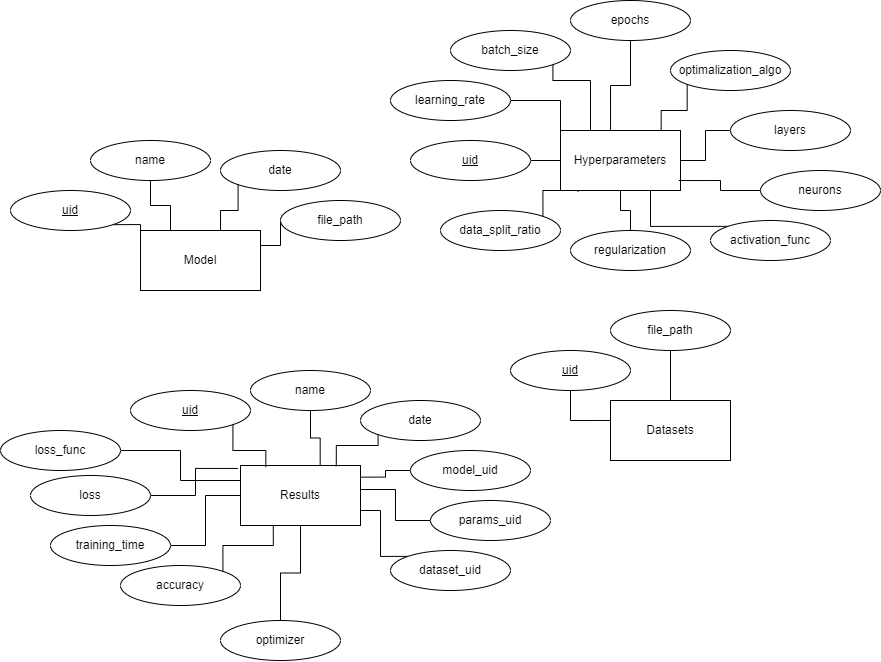

The diagram above was exported from draw.io. Its source (the exported page's mxGraphModel, read from the mxfile embedded in the PNG):
<mxGraphModel dx="1334" dy="721" grid="1" gridSize="10" guides="1" tooltips="1" connect="1" arrows="1" fold="1" page="1" pageScale="1" pageWidth="827" pageHeight="1169" math="0" shadow="0">
  <root>
    <mxCell id="0" />
    <mxCell id="1" parent="0" />
    <mxCell id="nnWgZWg60ShNcM9az81f-23" style="edgeStyle=orthogonalEdgeStyle;rounded=0;orthogonalLoop=1;jettySize=auto;html=1;exitX=1;exitY=0.25;exitDx=0;exitDy=0;entryX=0;entryY=0.5;entryDx=0;entryDy=0;endArrow=none;startFill=0;" edge="1" parent="1" source="nnWgZWg60ShNcM9az81f-1" target="nnWgZWg60ShNcM9az81f-22">
      <mxGeometry relative="1" as="geometry" />
    </mxCell>
    <mxCell id="nnWgZWg60ShNcM9az81f-1" value="Model" style="rounded=0;whiteSpace=wrap;html=1;" vertex="1" parent="1">
      <mxGeometry x="200" y="290" width="120" height="60" as="geometry" />
    </mxCell>
    <mxCell id="nnWgZWg60ShNcM9az81f-11" style="edgeStyle=orthogonalEdgeStyle;rounded=0;orthogonalLoop=1;jettySize=auto;html=1;exitX=1;exitY=1;exitDx=0;exitDy=0;entryX=0;entryY=0;entryDx=0;entryDy=0;endArrow=none;startFill=0;" edge="1" parent="1" source="nnWgZWg60ShNcM9az81f-2" target="nnWgZWg60ShNcM9az81f-1">
      <mxGeometry relative="1" as="geometry" />
    </mxCell>
    <mxCell id="nnWgZWg60ShNcM9az81f-2" value="&lt;u&gt;uid&lt;/u&gt;" style="ellipse;whiteSpace=wrap;html=1;" vertex="1" parent="1">
      <mxGeometry x="70" y="250" width="120" height="40" as="geometry" />
    </mxCell>
    <mxCell id="nnWgZWg60ShNcM9az81f-19" style="edgeStyle=orthogonalEdgeStyle;rounded=0;orthogonalLoop=1;jettySize=auto;html=1;exitX=0.5;exitY=1;exitDx=0;exitDy=0;entryX=0.25;entryY=0;entryDx=0;entryDy=0;endArrow=none;startFill=0;" edge="1" parent="1" source="nnWgZWg60ShNcM9az81f-3" target="nnWgZWg60ShNcM9az81f-1">
      <mxGeometry relative="1" as="geometry" />
    </mxCell>
    <mxCell id="nnWgZWg60ShNcM9az81f-3" value="name" style="ellipse;whiteSpace=wrap;html=1;" vertex="1" parent="1">
      <mxGeometry x="150" y="200" width="120" height="40" as="geometry" />
    </mxCell>
    <mxCell id="nnWgZWg60ShNcM9az81f-4" value="date" style="ellipse;whiteSpace=wrap;html=1;" vertex="1" parent="1">
      <mxGeometry x="280" y="210" width="120" height="40" as="geometry" />
    </mxCell>
    <mxCell id="nnWgZWg60ShNcM9az81f-5" value="Hyperparameters" style="rounded=0;whiteSpace=wrap;html=1;" vertex="1" parent="1">
      <mxGeometry x="620" y="190" width="120" height="60" as="geometry" />
    </mxCell>
    <mxCell id="nnWgZWg60ShNcM9az81f-6" value="Results" style="rounded=0;whiteSpace=wrap;html=1;" vertex="1" parent="1">
      <mxGeometry x="300" y="525" width="120" height="60" as="geometry" />
    </mxCell>
    <mxCell id="nnWgZWg60ShNcM9az81f-7" value="&lt;u&gt;uid&lt;/u&gt;" style="ellipse;whiteSpace=wrap;html=1;" vertex="1" parent="1">
      <mxGeometry x="190" y="450" width="120" height="40" as="geometry" />
    </mxCell>
    <mxCell id="nnWgZWg60ShNcM9az81f-8" value="name" style="ellipse;whiteSpace=wrap;html=1;" vertex="1" parent="1">
      <mxGeometry x="310" y="430" width="120" height="40" as="geometry" />
    </mxCell>
    <mxCell id="nnWgZWg60ShNcM9az81f-9" value="date" style="ellipse;whiteSpace=wrap;html=1;" vertex="1" parent="1">
      <mxGeometry x="420" y="460" width="120" height="40" as="geometry" />
    </mxCell>
    <mxCell id="nnWgZWg60ShNcM9az81f-40" style="edgeStyle=orthogonalEdgeStyle;rounded=0;orthogonalLoop=1;jettySize=auto;html=1;exitX=1;exitY=0.5;exitDx=0;exitDy=0;entryX=0;entryY=0;entryDx=0;entryDy=0;endArrow=none;startFill=0;" edge="1" parent="1" source="nnWgZWg60ShNcM9az81f-10" target="nnWgZWg60ShNcM9az81f-5">
      <mxGeometry relative="1" as="geometry" />
    </mxCell>
    <mxCell id="nnWgZWg60ShNcM9az81f-10" value="learning_rate" style="ellipse;whiteSpace=wrap;html=1;" vertex="1" parent="1">
      <mxGeometry x="450" y="140" width="120" height="40" as="geometry" />
    </mxCell>
    <mxCell id="nnWgZWg60ShNcM9az81f-41" style="edgeStyle=orthogonalEdgeStyle;rounded=0;orthogonalLoop=1;jettySize=auto;html=1;exitX=1;exitY=1;exitDx=0;exitDy=0;entryX=0.25;entryY=0;entryDx=0;entryDy=0;endArrow=none;startFill=0;" edge="1" parent="1" source="nnWgZWg60ShNcM9az81f-12" target="nnWgZWg60ShNcM9az81f-5">
      <mxGeometry relative="1" as="geometry">
        <Array as="points">
          <mxPoint x="612" y="140" />
          <mxPoint x="650" y="140" />
        </Array>
      </mxGeometry>
    </mxCell>
    <mxCell id="nnWgZWg60ShNcM9az81f-12" value="batch_size" style="ellipse;whiteSpace=wrap;html=1;" vertex="1" parent="1">
      <mxGeometry x="510" y="90" width="120" height="40" as="geometry" />
    </mxCell>
    <mxCell id="nnWgZWg60ShNcM9az81f-13" value="epochs" style="ellipse;whiteSpace=wrap;html=1;" vertex="1" parent="1">
      <mxGeometry x="630" y="60" width="120" height="40" as="geometry" />
    </mxCell>
    <mxCell id="nnWgZWg60ShNcM9az81f-14" value="optimalization_algo" style="ellipse;whiteSpace=wrap;html=1;" vertex="1" parent="1">
      <mxGeometry x="730" y="110" width="120" height="40" as="geometry" />
    </mxCell>
    <mxCell id="nnWgZWg60ShNcM9az81f-46" style="edgeStyle=orthogonalEdgeStyle;rounded=0;orthogonalLoop=1;jettySize=auto;html=1;exitX=0;exitY=0.5;exitDx=0;exitDy=0;endArrow=none;startFill=0;" edge="1" parent="1" source="nnWgZWg60ShNcM9az81f-15" target="nnWgZWg60ShNcM9az81f-5">
      <mxGeometry relative="1" as="geometry" />
    </mxCell>
    <mxCell id="nnWgZWg60ShNcM9az81f-15" value="layers" style="ellipse;whiteSpace=wrap;html=1;" vertex="1" parent="1">
      <mxGeometry x="790" y="170" width="120" height="40" as="geometry" />
    </mxCell>
    <mxCell id="nnWgZWg60ShNcM9az81f-16" value="neurons" style="ellipse;whiteSpace=wrap;html=1;" vertex="1" parent="1">
      <mxGeometry x="820" y="230" width="120" height="40" as="geometry" />
    </mxCell>
    <mxCell id="nnWgZWg60ShNcM9az81f-44" style="edgeStyle=orthogonalEdgeStyle;rounded=0;orthogonalLoop=1;jettySize=auto;html=1;exitX=0;exitY=0;exitDx=0;exitDy=0;entryX=0.75;entryY=1;entryDx=0;entryDy=0;endArrow=none;startFill=0;" edge="1" parent="1" source="nnWgZWg60ShNcM9az81f-17" target="nnWgZWg60ShNcM9az81f-5">
      <mxGeometry relative="1" as="geometry" />
    </mxCell>
    <mxCell id="nnWgZWg60ShNcM9az81f-17" value="activation_func" style="ellipse;whiteSpace=wrap;html=1;" vertex="1" parent="1">
      <mxGeometry x="770" y="280" width="120" height="40" as="geometry" />
    </mxCell>
    <mxCell id="nnWgZWg60ShNcM9az81f-43" style="edgeStyle=orthogonalEdgeStyle;rounded=0;orthogonalLoop=1;jettySize=auto;html=1;exitX=0.5;exitY=0;exitDx=0;exitDy=0;entryX=0.5;entryY=1;entryDx=0;entryDy=0;endArrow=none;startFill=0;" edge="1" parent="1" source="nnWgZWg60ShNcM9az81f-18" target="nnWgZWg60ShNcM9az81f-5">
      <mxGeometry relative="1" as="geometry" />
    </mxCell>
    <mxCell id="nnWgZWg60ShNcM9az81f-18" value="regularization" style="ellipse;whiteSpace=wrap;html=1;" vertex="1" parent="1">
      <mxGeometry x="630" y="290" width="120" height="40" as="geometry" />
    </mxCell>
    <mxCell id="nnWgZWg60ShNcM9az81f-20" style="edgeStyle=orthogonalEdgeStyle;rounded=0;orthogonalLoop=1;jettySize=auto;html=1;exitX=0;exitY=1;exitDx=0;exitDy=0;entryX=0.667;entryY=0;entryDx=0;entryDy=0;entryPerimeter=0;endArrow=none;startFill=0;" edge="1" parent="1" source="nnWgZWg60ShNcM9az81f-4" target="nnWgZWg60ShNcM9az81f-1">
      <mxGeometry relative="1" as="geometry" />
    </mxCell>
    <mxCell id="nnWgZWg60ShNcM9az81f-39" style="edgeStyle=orthogonalEdgeStyle;rounded=0;orthogonalLoop=1;jettySize=auto;html=1;exitX=1;exitY=0.5;exitDx=0;exitDy=0;entryX=0;entryY=0.5;entryDx=0;entryDy=0;endArrow=none;startFill=0;" edge="1" parent="1" source="nnWgZWg60ShNcM9az81f-21" target="nnWgZWg60ShNcM9az81f-5">
      <mxGeometry relative="1" as="geometry" />
    </mxCell>
    <mxCell id="nnWgZWg60ShNcM9az81f-21" value="&lt;u&gt;uid&lt;/u&gt;" style="ellipse;whiteSpace=wrap;html=1;" vertex="1" parent="1">
      <mxGeometry x="470" y="200" width="120" height="40" as="geometry" />
    </mxCell>
    <mxCell id="nnWgZWg60ShNcM9az81f-22" value="file_path" style="ellipse;whiteSpace=wrap;html=1;" vertex="1" parent="1">
      <mxGeometry x="340" y="260" width="120" height="40" as="geometry" />
    </mxCell>
    <mxCell id="nnWgZWg60ShNcM9az81f-24" value="model_uid" style="ellipse;whiteSpace=wrap;html=1;" vertex="1" parent="1">
      <mxGeometry x="470" y="510" width="120" height="40" as="geometry" />
    </mxCell>
    <mxCell id="nnWgZWg60ShNcM9az81f-25" value="params&lt;span style=&quot;background-color: transparent; color: light-dark(rgb(0, 0, 0), rgb(255, 255, 255));&quot;&gt;_uid&lt;/span&gt;" style="ellipse;whiteSpace=wrap;html=1;" vertex="1" parent="1">
      <mxGeometry x="490" y="560" width="120" height="40" as="geometry" />
    </mxCell>
    <mxCell id="nnWgZWg60ShNcM9az81f-35" style="edgeStyle=orthogonalEdgeStyle;rounded=0;orthogonalLoop=1;jettySize=auto;html=1;exitX=0;exitY=0;exitDx=0;exitDy=0;entryX=1;entryY=0.75;entryDx=0;entryDy=0;endArrow=none;startFill=0;" edge="1" parent="1" source="nnWgZWg60ShNcM9az81f-26" target="nnWgZWg60ShNcM9az81f-6">
      <mxGeometry relative="1" as="geometry">
        <Array as="points">
          <mxPoint x="440" y="616" />
          <mxPoint x="440" y="570" />
        </Array>
      </mxGeometry>
    </mxCell>
    <mxCell id="nnWgZWg60ShNcM9az81f-26" value="dataset&lt;span style=&quot;background-color: transparent; color: light-dark(rgb(0, 0, 0), rgb(255, 255, 255));&quot;&gt;_uid&lt;/span&gt;" style="ellipse;whiteSpace=wrap;html=1;" vertex="1" parent="1">
      <mxGeometry x="450" y="610" width="120" height="40" as="geometry" />
    </mxCell>
    <mxCell id="nnWgZWg60ShNcM9az81f-27" value="loss" style="ellipse;whiteSpace=wrap;html=1;" vertex="1" parent="1">
      <mxGeometry x="90" y="535" width="120" height="40" as="geometry" />
    </mxCell>
    <mxCell id="nnWgZWg60ShNcM9az81f-37" style="edgeStyle=orthogonalEdgeStyle;rounded=0;orthogonalLoop=1;jettySize=auto;html=1;exitX=1;exitY=0.5;exitDx=0;exitDy=0;entryX=0;entryY=0.5;entryDx=0;entryDy=0;endArrow=none;startFill=0;" edge="1" parent="1" source="nnWgZWg60ShNcM9az81f-28" target="nnWgZWg60ShNcM9az81f-6">
      <mxGeometry relative="1" as="geometry" />
    </mxCell>
    <mxCell id="nnWgZWg60ShNcM9az81f-28" value="training_time" style="ellipse;whiteSpace=wrap;html=1;" vertex="1" parent="1">
      <mxGeometry x="110" y="585" width="120" height="40" as="geometry" />
    </mxCell>
    <mxCell id="nnWgZWg60ShNcM9az81f-29" value="accuracy" style="ellipse;whiteSpace=wrap;html=1;" vertex="1" parent="1">
      <mxGeometry x="180" y="625" width="120" height="40" as="geometry" />
    </mxCell>
    <mxCell id="nnWgZWg60ShNcM9az81f-30" style="edgeStyle=orthogonalEdgeStyle;rounded=0;orthogonalLoop=1;jettySize=auto;html=1;exitX=1;exitY=1;exitDx=0;exitDy=0;entryX=0.211;entryY=0.027;entryDx=0;entryDy=0;entryPerimeter=0;endArrow=none;startFill=0;" edge="1" parent="1" source="nnWgZWg60ShNcM9az81f-7" target="nnWgZWg60ShNcM9az81f-6">
      <mxGeometry relative="1" as="geometry" />
    </mxCell>
    <mxCell id="nnWgZWg60ShNcM9az81f-31" style="edgeStyle=orthogonalEdgeStyle;rounded=0;orthogonalLoop=1;jettySize=auto;html=1;exitX=0.5;exitY=1;exitDx=0;exitDy=0;entryX=0.664;entryY=0.001;entryDx=0;entryDy=0;entryPerimeter=0;endArrow=none;startFill=0;" edge="1" parent="1" source="nnWgZWg60ShNcM9az81f-8" target="nnWgZWg60ShNcM9az81f-6">
      <mxGeometry relative="1" as="geometry" />
    </mxCell>
    <mxCell id="nnWgZWg60ShNcM9az81f-32" style="edgeStyle=orthogonalEdgeStyle;rounded=0;orthogonalLoop=1;jettySize=auto;html=1;exitX=0;exitY=1;exitDx=0;exitDy=0;entryX=0.798;entryY=0.014;entryDx=0;entryDy=0;entryPerimeter=0;endArrow=none;startFill=0;" edge="1" parent="1" source="nnWgZWg60ShNcM9az81f-9" target="nnWgZWg60ShNcM9az81f-6">
      <mxGeometry relative="1" as="geometry">
        <Array as="points">
          <mxPoint x="438" y="505" />
          <mxPoint x="396" y="505" />
        </Array>
      </mxGeometry>
    </mxCell>
    <mxCell id="nnWgZWg60ShNcM9az81f-33" style="edgeStyle=orthogonalEdgeStyle;rounded=0;orthogonalLoop=1;jettySize=auto;html=1;exitX=0;exitY=0.5;exitDx=0;exitDy=0;entryX=1.002;entryY=0.194;entryDx=0;entryDy=0;entryPerimeter=0;endArrow=none;startFill=0;" edge="1" parent="1" source="nnWgZWg60ShNcM9az81f-24" target="nnWgZWg60ShNcM9az81f-6">
      <mxGeometry relative="1" as="geometry" />
    </mxCell>
    <mxCell id="nnWgZWg60ShNcM9az81f-34" style="edgeStyle=orthogonalEdgeStyle;rounded=0;orthogonalLoop=1;jettySize=auto;html=1;exitX=0;exitY=0.5;exitDx=0;exitDy=0;entryX=1.004;entryY=0.4;entryDx=0;entryDy=0;entryPerimeter=0;endArrow=none;startFill=0;" edge="1" parent="1" source="nnWgZWg60ShNcM9az81f-25" target="nnWgZWg60ShNcM9az81f-6">
      <mxGeometry relative="1" as="geometry" />
    </mxCell>
    <mxCell id="nnWgZWg60ShNcM9az81f-36" style="edgeStyle=orthogonalEdgeStyle;rounded=0;orthogonalLoop=1;jettySize=auto;html=1;exitX=1;exitY=0;exitDx=0;exitDy=0;entryX=0.273;entryY=0.995;entryDx=0;entryDy=0;entryPerimeter=0;endArrow=none;startFill=0;" edge="1" parent="1" source="nnWgZWg60ShNcM9az81f-29" target="nnWgZWg60ShNcM9az81f-6">
      <mxGeometry relative="1" as="geometry" />
    </mxCell>
    <mxCell id="nnWgZWg60ShNcM9az81f-38" style="edgeStyle=orthogonalEdgeStyle;rounded=0;orthogonalLoop=1;jettySize=auto;html=1;exitX=1;exitY=0.5;exitDx=0;exitDy=0;entryX=-0.021;entryY=0.049;entryDx=0;entryDy=0;entryPerimeter=0;endArrow=none;startFill=0;" edge="1" parent="1" source="nnWgZWg60ShNcM9az81f-27" target="nnWgZWg60ShNcM9az81f-6">
      <mxGeometry relative="1" as="geometry" />
    </mxCell>
    <mxCell id="nnWgZWg60ShNcM9az81f-42" style="edgeStyle=orthogonalEdgeStyle;rounded=0;orthogonalLoop=1;jettySize=auto;html=1;exitX=0.5;exitY=1;exitDx=0;exitDy=0;entryX=0.417;entryY=0;entryDx=0;entryDy=0;entryPerimeter=0;endArrow=none;startFill=0;" edge="1" parent="1" source="nnWgZWg60ShNcM9az81f-13" target="nnWgZWg60ShNcM9az81f-5">
      <mxGeometry relative="1" as="geometry" />
    </mxCell>
    <mxCell id="nnWgZWg60ShNcM9az81f-45" style="edgeStyle=orthogonalEdgeStyle;rounded=0;orthogonalLoop=1;jettySize=auto;html=1;exitX=0;exitY=0.5;exitDx=0;exitDy=0;entryX=0.986;entryY=0.834;entryDx=0;entryDy=0;entryPerimeter=0;endArrow=none;startFill=0;" edge="1" parent="1" source="nnWgZWg60ShNcM9az81f-16" target="nnWgZWg60ShNcM9az81f-5">
      <mxGeometry relative="1" as="geometry" />
    </mxCell>
    <mxCell id="nnWgZWg60ShNcM9az81f-47" style="edgeStyle=orthogonalEdgeStyle;rounded=0;orthogonalLoop=1;jettySize=auto;html=1;exitX=0;exitY=1;exitDx=0;exitDy=0;entryX=0.839;entryY=0.004;entryDx=0;entryDy=0;entryPerimeter=0;endArrow=none;startFill=0;" edge="1" parent="1" source="nnWgZWg60ShNcM9az81f-14" target="nnWgZWg60ShNcM9az81f-5">
      <mxGeometry relative="1" as="geometry" />
    </mxCell>
    <mxCell id="nnWgZWg60ShNcM9az81f-49" value="Datasets" style="rounded=0;whiteSpace=wrap;html=1;" vertex="1" parent="1">
      <mxGeometry x="670" y="460" width="120" height="60" as="geometry" />
    </mxCell>
    <mxCell id="nnWgZWg60ShNcM9az81f-50" value="&lt;u&gt;uid&lt;/u&gt;" style="ellipse;whiteSpace=wrap;html=1;" vertex="1" parent="1">
      <mxGeometry x="570" y="410" width="120" height="40" as="geometry" />
    </mxCell>
    <mxCell id="nnWgZWg60ShNcM9az81f-53" style="edgeStyle=orthogonalEdgeStyle;rounded=0;orthogonalLoop=1;jettySize=auto;html=1;exitX=0.5;exitY=1;exitDx=0;exitDy=0;entryX=0.5;entryY=0;entryDx=0;entryDy=0;endArrow=none;startFill=0;" edge="1" parent="1" source="nnWgZWg60ShNcM9az81f-51" target="nnWgZWg60ShNcM9az81f-49">
      <mxGeometry relative="1" as="geometry" />
    </mxCell>
    <mxCell id="nnWgZWg60ShNcM9az81f-51" value="file_path" style="ellipse;whiteSpace=wrap;html=1;" vertex="1" parent="1">
      <mxGeometry x="670" y="370" width="120" height="40" as="geometry" />
    </mxCell>
    <mxCell id="nnWgZWg60ShNcM9az81f-52" style="edgeStyle=orthogonalEdgeStyle;rounded=0;orthogonalLoop=1;jettySize=auto;html=1;exitX=0.5;exitY=1;exitDx=0;exitDy=0;entryX=0;entryY=0.333;entryDx=0;entryDy=0;entryPerimeter=0;endArrow=none;startFill=0;" edge="1" parent="1" source="nnWgZWg60ShNcM9az81f-50" target="nnWgZWg60ShNcM9az81f-49">
      <mxGeometry relative="1" as="geometry" />
    </mxCell>
    <mxCell id="nnWgZWg60ShNcM9az81f-55" style="edgeStyle=orthogonalEdgeStyle;rounded=0;orthogonalLoop=1;jettySize=auto;html=1;exitX=1;exitY=0.5;exitDx=0;exitDy=0;entryX=0;entryY=0.25;entryDx=0;entryDy=0;endArrow=none;startFill=0;" edge="1" parent="1" source="nnWgZWg60ShNcM9az81f-54" target="nnWgZWg60ShNcM9az81f-6">
      <mxGeometry relative="1" as="geometry" />
    </mxCell>
    <mxCell id="nnWgZWg60ShNcM9az81f-54" value="loss_func" style="ellipse;whiteSpace=wrap;html=1;" vertex="1" parent="1">
      <mxGeometry x="60" y="490" width="120" height="40" as="geometry" />
    </mxCell>
    <mxCell id="nnWgZWg60ShNcM9az81f-57" style="edgeStyle=orthogonalEdgeStyle;rounded=0;orthogonalLoop=1;jettySize=auto;html=1;exitX=0.5;exitY=0;exitDx=0;exitDy=0;endArrow=none;startFill=0;" edge="1" parent="1" source="nnWgZWg60ShNcM9az81f-56" target="nnWgZWg60ShNcM9az81f-6">
      <mxGeometry relative="1" as="geometry" />
    </mxCell>
    <mxCell id="nnWgZWg60ShNcM9az81f-56" value="optimizer" style="ellipse;whiteSpace=wrap;html=1;" vertex="1" parent="1">
      <mxGeometry x="280" y="680" width="120" height="40" as="geometry" />
    </mxCell>
    <mxCell id="nnWgZWg60ShNcM9az81f-58" value="data_split_ratio" style="ellipse;whiteSpace=wrap;html=1;" vertex="1" parent="1">
      <mxGeometry x="500" y="270" width="120" height="40" as="geometry" />
    </mxCell>
    <mxCell id="nnWgZWg60ShNcM9az81f-59" style="edgeStyle=orthogonalEdgeStyle;rounded=0;orthogonalLoop=1;jettySize=auto;html=1;exitX=1;exitY=0;exitDx=0;exitDy=0;entryX=0.146;entryY=1.025;entryDx=0;entryDy=0;entryPerimeter=0;endArrow=none;startFill=0;" edge="1" parent="1" source="nnWgZWg60ShNcM9az81f-58" target="nnWgZWg60ShNcM9az81f-5">
      <mxGeometry relative="1" as="geometry" />
    </mxCell>
  </root>
</mxGraphModel>